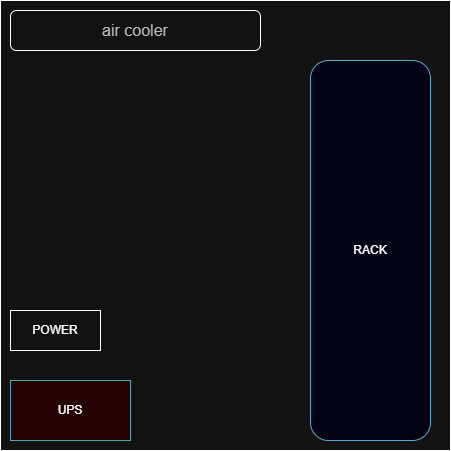

The diagram above was exported from draw.io. Its source (the exported page's mxGraphModel, read from the mxfile embedded in the PNG):
<mxGraphModel dx="788" dy="693" grid="1" gridSize="10" guides="1" tooltips="1" connect="1" arrows="1" fold="1" page="1" pageScale="1" pageWidth="850" pageHeight="1100" math="0" shadow="0">
  <root>
    <mxCell id="0" />
    <mxCell id="1" parent="0" />
    <mxCell id="xiInUd0jya6P8Q79sKL--1" value="" style="whiteSpace=wrap;html=1;aspect=fixed;" vertex="1" parent="1">
      <mxGeometry x="190" y="140" width="450" height="450" as="geometry" />
    </mxCell>
    <mxCell id="xiInUd0jya6P8Q79sKL--3" value="RACK" style="rounded=1;whiteSpace=wrap;html=1;fillColor=light-dark(#b1ddf0, #010213);strokeColor=#10739e;" vertex="1" parent="1">
      <mxGeometry x="500" y="200" width="120" height="380" as="geometry" />
    </mxCell>
    <mxCell id="xiInUd0jya6P8Q79sKL--4" value="UPS" style="rounded=0;whiteSpace=wrap;html=1;fillColor=light-dark(#B0E3E6, #270202);strokeColor=#0e8088;" vertex="1" parent="1">
      <mxGeometry x="200" y="520" width="120" height="60" as="geometry" />
    </mxCell>
    <mxCell id="xiInUd0jya6P8Q79sKL--5" value="POWER" style="rounded=0;whiteSpace=wrap;html=1;" vertex="1" parent="1">
      <mxGeometry x="200" y="450" width="90" height="40" as="geometry" />
    </mxCell>
    <mxCell id="xiInUd0jya6P8Q79sKL--6" value="&lt;span style=&quot;color: rgb(61, 61, 61); font-family: &amp;quot;FK Grotesk Neue&amp;quot;, Arial, Helvetica, sans-serif; font-size: 16px; text-align: start; background-color: rgb(255, 255, 255);&quot;&gt;air cooler&lt;/span&gt;" style="rounded=1;whiteSpace=wrap;html=1;" vertex="1" parent="1">
      <mxGeometry x="200" y="150" width="250" height="40" as="geometry" />
    </mxCell>
  </root>
</mxGraphModel>